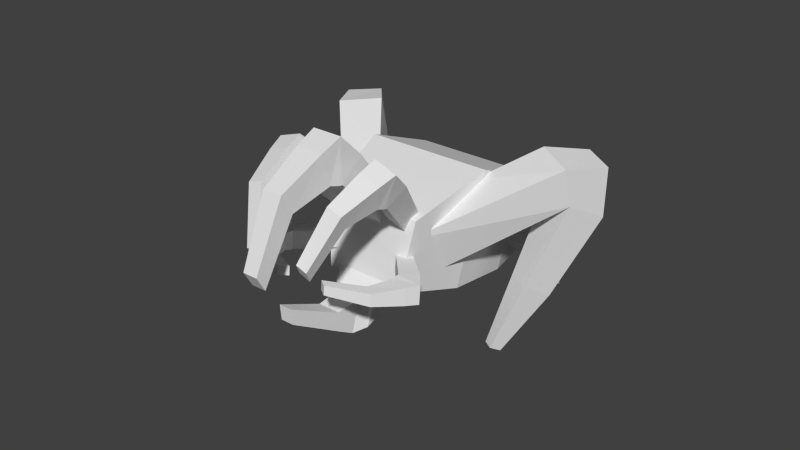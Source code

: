 # Source: lurker.blend  (saved by Blender 2.67.0; exported with 4.5.12 LTS)
import bpy
from mathutils import Matrix  # noqa: F401  (used for matrix-valued properties, if any)

bpy.ops.wm.read_factory_settings(use_empty=True)
scene = bpy.context.scene
scene.name = 'Scene'

# ---- collections
col_collection_1 = bpy.data.collections.new('Collection 1'); scene.collection.children.link(col_collection_1)

# ---- world
world_world = bpy.data.worlds.new('World'); scene.world = world_world
world_world.color = (0.05088, 0.05088, 0.05088)
world_world.use_sun_shadow = False
world_world.sun_shadow_jitter_overblur = 0.0
world_world.cycles.sampling_method = 'MANUAL'
world_world.cycles.sample_map_resolution = 256

# ---- meshes
me_rightmouth = bpy.data.meshes.new('RightMouth')
me_rightmouth.from_pydata([(-1.0, -4.0, -1.0), (-0.8, 1.0, -0.8), (0.8, 1.0, -0.8), (1.0, -4.0, -1.0), (-1.0, -4.0, 1.0), (-0.8, 1.0, 0.8), (0.8, 1.0, 0.8), (1.0, -4.0, 1.0), (-0.98, -4.21, -1.19), (0.98, -4.21, -1.19), (-0.98, -6.19, 0.7899), (0.98, -6.19, 0.7899), (-0.8996, -4.714, -1.52), (0.8996, -4.714, -1.52), (-0.8996, -6.632, -0.6255), (0.8996, -6.632, -0.6255), (-0.6477, -5.844, -3.989), (0.6477, -5.844, -3.989), (-0.6477, -7.345, -3.725), (0.6477, -7.345, -3.725), (-0.4858, -4.319, -7.996), (0.4858, -4.319, -7.996), (-0.4858, -5.445, -7.798), (0.4858, -5.445, -7.798)], [], [(4, 5, 1), (5, 6, 2), (6, 7, 3), (0, 3, 9), (0, 1, 2), (7, 6, 5), (8, 9, 13), (7, 4, 10), (4, 0, 10), (9, 3, 11), (12, 13, 17), (11, 10, 14), (14, 10, 12), (9, 11, 13), (16, 17, 21), (18, 14, 16), (13, 15, 17), (15, 14, 18), (23, 22, 20), (17, 19, 23), (19, 18, 22), (18, 16, 22), (0, 4, 1), (1, 5, 2), (2, 6, 3), (8, 0, 9), (3, 0, 2), (4, 7, 5), (12, 8, 13), (11, 7, 10), (0, 8, 10), (16, 12, 17), (15, 11, 14), (11, 15, 13), (3, 7, 11), (20, 16, 21), (10, 8, 12), (14, 12, 16), (19, 15, 18), (21, 23, 20), (21, 17, 23), (23, 19, 22), (16, 20, 22), (15, 19, 17)])
_uv = me_rightmouth.uv_layers.new(name='UVMap')
_uv.uv.foreach_set('vector', [0.6303, 0.1055, 0.642, 0.3358, 0.7353, 0.3358, 0.5211, 0.3205, 0.6115, 0.3205, 0.6115, 0.2672, 0.642, 0.3358, 0.6303, 0.1055, 0.747, 0.1055, 0.5075, 0.1057, 0.6226, 0.1057, 0.6214, 0.09599, 0.5075, 0.1057, 0.519, 0.3371, 0.6111, 0.3371, 0.6226, 0.1057, 0.6111, 0.3371, 0.519, 0.3371, 0.6321, 0.2608, 0.7504, 0.2608, 0.7456, 0.2483, 0.6226, 0.1057, 0.5075, 0.1057, 0.5086, 0.004357, 0.6303, 0.1055, 0.747, 0.1055, 0.6426, 0.004635, 0.7462, 0.06684, 0.747, 0.1055, 0.6426, 0.004635, 0.637, 0.2483, 0.7456, 0.2483, 0.7304, 0.1542, 0.7504, 0.3363, 0.6321, 0.3363, 0.637, 0.2823, 0.636, 0.2741, 0.6337, 0.3324, 0.7431, 0.2696, 0.749, 0.3223, 0.6337, 0.3324, 0.7431, 0.2696, 0.6522, 0.1542, 0.7304, 0.1542, 0.7206, 0.001515, 0.6344, 0.1702, 0.636, 0.2741, 0.746, 0.1599, 0.7431, 0.2696, 0.636, 0.2741, 0.746, 0.1599, 0.7456, 0.2823, 0.637, 0.2823, 0.6522, 0.1643, 0.5956, 0.009078, 0.537, 0.009078, 0.537, 0.001515, 0.746, 0.1599, 0.6344, 0.1702, 0.6521, 0.01109, 0.7304, 0.1643, 0.6522, 0.1643, 0.662, 0.009078, 0.6344, 0.1702, 0.746, 0.1599, 0.6521, 0.01109, 0.747, 0.1055, 0.6303, 0.1055, 0.7353, 0.3358, 0.5211, 0.2672, 0.5211, 0.3205, 0.6115, 0.2672, 0.7353, 0.3358, 0.642, 0.3358, 0.747, 0.1055, 0.5086, 0.09599, 0.5075, 0.1057, 0.6214, 0.09599, 0.6226, 0.1057, 0.5075, 0.1057, 0.6111, 0.3371, 0.5075, 0.1057, 0.6226, 0.1057, 0.519, 0.3371, 0.637, 0.2483, 0.6321, 0.2608, 0.7456, 0.2483, 0.6214, 0.004357, 0.6226, 0.1057, 0.5086, 0.004357, 0.747, 0.1055, 0.7462, 0.06684, 0.6426, 0.004635, 0.6522, 0.1542, 0.637, 0.2483, 0.7304, 0.1542, 0.7456, 0.2823, 0.7504, 0.3363, 0.637, 0.2823, 0.6337, 0.3324, 0.636, 0.2741, 0.7431, 0.2696, 0.747, 0.1055, 0.6303, 0.1055, 0.6426, 0.004635, 0.662, 0.001515, 0.6522, 0.1542, 0.7206, 0.001515, 0.6337, 0.3324, 0.749, 0.3223, 0.7431, 0.2696, 0.636, 0.2741, 0.7431, 0.2696, 0.746, 0.1599, 0.7304, 0.1643, 0.7456, 0.2823, 0.6522, 0.1643, 0.5956, 0.001515, 0.5956, 0.009078, 0.537, 0.001515, 0.7358, 0.003337, 0.746, 0.1599, 0.6521, 0.01109, 0.7206, 0.009078, 0.7304, 0.1643, 0.662, 0.009078, 0.746, 0.1599, 0.7358, 0.003337, 0.6521, 0.01109, 0.636, 0.2741, 0.6344, 0.1702, 0.746, 0.1599])
me_rightmouth.use_remesh_preserve_volume = False
me_rightmouth.use_remesh_preserve_attributes = False
me_rightmouth.use_mirror_vertex_groups = False
me_rightmouth.update()
me_leftmouth = bpy.data.meshes.new('LeftMouth')
me_leftmouth.from_pydata([(-1.0, -4.0, -1.0), (-0.8, 1.0, -0.8), (0.8, 1.0, -0.8), (1.0, -4.0, -1.0), (-1.0, -4.0, 1.0), (-0.8, 1.0, 0.8), (0.8, 1.0, 0.8), (1.0, -4.0, 1.0), (-0.98, -4.21, -1.19), (0.98, -4.21, -1.19), (-0.98, -6.19, 0.7899), (0.98, -6.19, 0.7899), (-0.8996, -4.714, -1.52), (0.8996, -4.714, -1.52), (-0.8996, -6.632, -0.6255), (0.8996, -6.632, -0.6255), (-0.6477, -5.844, -3.989), (0.6477, -5.844, -3.989), (-0.6477, -7.345, -3.725), (0.6477, -7.345, -3.725), (-0.4858, -4.319, -7.996), (0.4858, -4.319, -7.996), (-0.4858, -5.445, -7.798), (0.4858, -5.445, -7.798)], [], [(4, 5, 1), (5, 6, 2), (6, 7, 3), (0, 3, 9), (0, 1, 2), (7, 6, 5), (8, 9, 13), (7, 4, 10), (4, 0, 10), (9, 3, 11), (12, 13, 17), (11, 10, 14), (14, 10, 12), (9, 11, 13), (16, 17, 21), (18, 14, 16), (13, 15, 17), (15, 14, 18), (23, 22, 20), (17, 19, 23), (19, 18, 22), (18, 16, 22), (0, 4, 1), (1, 5, 2), (2, 6, 3), (8, 0, 9), (3, 0, 2), (4, 7, 5), (12, 8, 13), (11, 7, 10), (0, 8, 10), (16, 12, 17), (15, 11, 14), (11, 15, 13), (3, 7, 11), (20, 16, 21), (10, 8, 12), (14, 12, 16), (19, 15, 18), (21, 23, 20), (21, 17, 23), (23, 19, 22), (16, 20, 22), (15, 19, 17)])
_uv = me_leftmouth.uv_layers.new(name='UVMap')
_uv.uv.foreach_set('vector', [0.6303, 0.1055, 0.642, 0.3358, 0.7353, 0.3358, 0.5211, 0.3205, 0.6115, 0.3205, 0.6115, 0.2672, 0.642, 0.3358, 0.6303, 0.1055, 0.747, 0.1055, 0.5075, 0.1057, 0.6226, 0.1057, 0.6214, 0.09599, 0.5075, 0.1057, 0.519, 0.3371, 0.6111, 0.3371, 0.6226, 0.1057, 0.6111, 0.3371, 0.519, 0.3371, 0.6321, 0.2608, 0.7504, 0.2608, 0.7456, 0.2483, 0.6226, 0.1057, 0.5075, 0.1057, 0.5086, 0.004357, 0.6303, 0.1055, 0.747, 0.1055, 0.6426, 0.004635, 0.7462, 0.06684, 0.747, 0.1055, 0.6426, 0.004635, 0.637, 0.2483, 0.7456, 0.2483, 0.7304, 0.1542, 0.7504, 0.3363, 0.6321, 0.3363, 0.637, 0.2823, 0.636, 0.2741, 0.6337, 0.3324, 0.7431, 0.2696, 0.749, 0.3223, 0.6337, 0.3324, 0.7431, 0.2696, 0.6522, 0.1542, 0.7304, 0.1542, 0.7206, 0.001515, 0.6344, 0.1702, 0.636, 0.2741, 0.746, 0.1599, 0.7431, 0.2696, 0.636, 0.2741, 0.746, 0.1599, 0.7456, 0.2823, 0.637, 0.2823, 0.6522, 0.1643, 0.5956, 0.009078, 0.537, 0.009078, 0.537, 0.001515, 0.746, 0.1599, 0.6344, 0.1702, 0.6521, 0.01109, 0.7304, 0.1643, 0.6522, 0.1643, 0.662, 0.009078, 0.6344, 0.1702, 0.746, 0.1599, 0.6521, 0.01109, 0.747, 0.1055, 0.6303, 0.1055, 0.7353, 0.3358, 0.5211, 0.2672, 0.5211, 0.3205, 0.6115, 0.2672, 0.7353, 0.3358, 0.642, 0.3358, 0.747, 0.1055, 0.5086, 0.09599, 0.5075, 0.1057, 0.6214, 0.09599, 0.6226, 0.1057, 0.5075, 0.1057, 0.6111, 0.3371, 0.5075, 0.1057, 0.6226, 0.1057, 0.519, 0.3371, 0.637, 0.2483, 0.6321, 0.2608, 0.7456, 0.2483, 0.6214, 0.004357, 0.6226, 0.1057, 0.5086, 0.004357, 0.747, 0.1055, 0.7462, 0.06684, 0.6426, 0.004635, 0.6522, 0.1542, 0.637, 0.2483, 0.7304, 0.1542, 0.7456, 0.2823, 0.7504, 0.3363, 0.637, 0.2823, 0.6337, 0.3324, 0.636, 0.2741, 0.7431, 0.2696, 0.747, 0.1055, 0.6303, 0.1055, 0.6426, 0.004635, 0.662, 0.001515, 0.6522, 0.1542, 0.7206, 0.001515, 0.6337, 0.3324, 0.749, 0.3223, 0.7431, 0.2696, 0.636, 0.2741, 0.7431, 0.2696, 0.746, 0.1599, 0.7304, 0.1643, 0.7456, 0.2823, 0.6522, 0.1643, 0.5956, 0.001515, 0.5956, 0.009078, 0.537, 0.001515, 0.7358, 0.003337, 0.746, 0.1599, 0.6521, 0.01109, 0.7206, 0.009078, 0.7304, 0.1643, 0.662, 0.009078, 0.746, 0.1599, 0.7358, 0.003337, 0.6521, 0.01109, 0.636, 0.2741, 0.6344, 0.1702, 0.746, 0.1599])
me_leftmouth.use_remesh_preserve_volume = False
me_leftmouth.use_remesh_preserve_attributes = False
me_leftmouth.use_mirror_vertex_groups = False
me_leftmouth.update()
me_bottommouth = bpy.data.meshes.new('BottomMouth')
me_bottommouth.from_pydata([(-2.223, -0.7748, -1.087), (-2.59, 1.0, -1.165), (2.59, 1.0, -1.165), (2.223, -0.7748, -1.087), (-2.223, -0.7748, 0.9128), (-2.59, 1.0, 1.165), (2.59, 1.0, 1.165), (2.223, -0.7748, 0.9128), (-1.721, -0.9849, -1.277), (1.721, -0.9849, -1.277), (-1.721, -2.965, 0.7028), (1.721, -2.965, 0.7028), (-1.17, -1.488, -1.607), (1.17, -1.488, -1.607), (-1.17, -4.046, 0.06081), (1.17, -4.046, 0.06081), (-1.065, -3.484, -2.955), (1.065, -3.484, -2.955), (-1.065, -4.595, -1.381), (1.065, -4.595, -1.381), (-0.6143, -5.683, -7.91), (0.6143, -5.683, -7.91), (-0.6143, -6.517, -6.729), (0.6143, -6.517, -6.729)], [], [(4, 5, 1), (5, 6, 2), (6, 7, 3), (0, 3, 9), (0, 1, 2), (7, 6, 5), (8, 9, 13), (7, 4, 10), (4, 0, 10), (9, 3, 11), (12, 13, 17), (11, 10, 14), (14, 10, 12), (9, 11, 13), (16, 17, 21), (18, 14, 16), (13, 15, 17), (15, 14, 18), (23, 22, 20), (17, 19, 23), (19, 18, 22), (18, 16, 22), (0, 4, 1), (1, 5, 2), (2, 6, 3), (8, 0, 9), (3, 0, 2), (4, 7, 5), (12, 8, 13), (11, 7, 10), (0, 8, 10), (16, 12, 17), (15, 11, 14), (11, 15, 13), (3, 7, 11), (20, 16, 21), (10, 8, 12), (14, 12, 16), (19, 15, 18), (21, 23, 20), (21, 17, 23), (23, 19, 22), (16, 20, 22), (15, 19, 17)])
_uv = me_bottommouth.uv_layers.new(name='UVMap')
_uv.uv.foreach_set('vector', [0.6303, 0.1055, 0.642, 0.3358, 0.7353, 0.3358, 0.5211, 0.3205, 0.6115, 0.3205, 0.6115, 0.2672, 0.642, 0.3358, 0.6303, 0.1055, 0.747, 0.1055, 0.5075, 0.1057, 0.6226, 0.1057, 0.6214, 0.09599, 0.5075, 0.1057, 0.519, 0.3371, 0.6111, 0.3371, 0.6226, 0.1057, 0.6111, 0.3371, 0.519, 0.3371, 0.6321, 0.2608, 0.7504, 0.2608, 0.7456, 0.2483, 0.6226, 0.1057, 0.5075, 0.1057, 0.5086, 0.004357, 0.6303, 0.1055, 0.747, 0.1055, 0.6426, 0.004635, 0.7462, 0.06684, 0.747, 0.1055, 0.6426, 0.004635, 0.637, 0.2483, 0.7456, 0.2483, 0.7304, 0.1542, 0.7504, 0.3363, 0.6321, 0.3363, 0.637, 0.2823, 0.636, 0.2741, 0.6337, 0.3324, 0.7431, 0.2696, 0.749, 0.3223, 0.6337, 0.3324, 0.7431, 0.2696, 0.6522, 0.1542, 0.7304, 0.1542, 0.7206, 0.001515, 0.6344, 0.1702, 0.636, 0.2741, 0.746, 0.1599, 0.7431, 0.2696, 0.636, 0.2741, 0.746, 0.1599, 0.7456, 0.2823, 0.637, 0.2823, 0.6522, 0.1643, 0.5956, 0.009078, 0.537, 0.009078, 0.537, 0.001515, 0.746, 0.1599, 0.6344, 0.1702, 0.6521, 0.01109, 0.7304, 0.1643, 0.6522, 0.1643, 0.662, 0.009078, 0.6344, 0.1702, 0.746, 0.1599, 0.6521, 0.01109, 0.747, 0.1055, 0.6303, 0.1055, 0.7353, 0.3358, 0.5211, 0.2672, 0.5211, 0.3205, 0.6115, 0.2672, 0.7353, 0.3358, 0.642, 0.3358, 0.747, 0.1055, 0.5086, 0.09599, 0.5075, 0.1057, 0.6214, 0.09599, 0.6226, 0.1057, 0.5075, 0.1057, 0.6111, 0.3371, 0.5075, 0.1057, 0.6226, 0.1057, 0.519, 0.3371, 0.637, 0.2483, 0.6321, 0.2608, 0.7456, 0.2483, 0.6214, 0.004357, 0.6226, 0.1057, 0.5086, 0.004357, 0.747, 0.1055, 0.7462, 0.06684, 0.6426, 0.004635, 0.6522, 0.1542, 0.637, 0.2483, 0.7304, 0.1542, 0.7456, 0.2823, 0.7504, 0.3363, 0.637, 0.2823, 0.6337, 0.3324, 0.636, 0.2741, 0.7431, 0.2696, 0.747, 0.1055, 0.6303, 0.1055, 0.6426, 0.004635, 0.662, 0.001515, 0.6522, 0.1542, 0.7206, 0.001515, 0.6337, 0.3324, 0.749, 0.3223, 0.7431, 0.2696, 0.636, 0.2741, 0.7431, 0.2696, 0.746, 0.1599, 0.7304, 0.1643, 0.7456, 0.2823, 0.6522, 0.1643, 0.5956, 0.001515, 0.5956, 0.009078, 0.537, 0.001515, 0.7358, 0.003337, 0.746, 0.1599, 0.6521, 0.01109, 0.7206, 0.009078, 0.7304, 0.1643, 0.662, 0.009078, 0.746, 0.1599, 0.7358, 0.003337, 0.6521, 0.01109, 0.636, 0.2741, 0.6344, 0.1702, 0.746, 0.1599])
me_bottommouth.use_remesh_preserve_volume = False
me_bottommouth.use_remesh_preserve_attributes = False
me_bottommouth.use_mirror_vertex_groups = False
me_bottommouth.update()
me_toprightmouth = bpy.data.meshes.new('TopRightMouth')
me_toprightmouth.from_pydata([(-1.0, -4.0, -1.0), (-0.8, 1.0, -0.8), (0.8, 1.0, -0.8), (1.0, -4.0, -1.0), (-1.0, -4.0, 1.0), (-0.8, 1.0, 0.8), (0.8, 1.0, 0.8), (1.0, -4.0, 1.0), (-0.98, -4.21, -1.19), (0.98, -4.21, -1.19), (-0.98, -6.19, 0.7899), (0.98, -6.19, 0.7899), (-0.8996, -4.714, -1.52), (0.8996, -4.714, -1.52), (-0.8996, -6.632, -0.6255), (0.8996, -6.632, -0.6255), (-0.6477, -5.844, -3.989), (0.6477, -5.844, -3.989), (-0.6477, -7.345, -3.725), (0.6477, -7.345, -3.725), (-0.4858, -4.319, -7.996), (0.4858, -4.319, -7.996), (-0.4858, -5.445, -7.798), (0.4858, -5.445, -7.798)], [], [(4, 5, 1), (5, 6, 2), (6, 7, 3), (0, 3, 9), (0, 1, 2), (7, 6, 5), (8, 9, 13), (7, 4, 10), (4, 0, 10), (9, 3, 11), (12, 13, 17), (11, 10, 14), (14, 10, 12), (9, 11, 13), (16, 17, 21), (18, 14, 16), (13, 15, 17), (15, 14, 18), (23, 22, 20), (17, 19, 23), (19, 18, 22), (18, 16, 22), (0, 4, 1), (1, 5, 2), (2, 6, 3), (8, 0, 9), (3, 0, 2), (4, 7, 5), (12, 8, 13), (11, 7, 10), (0, 8, 10), (16, 12, 17), (15, 11, 14), (11, 15, 13), (3, 7, 11), (20, 16, 21), (10, 8, 12), (14, 12, 16), (19, 15, 18), (21, 23, 20), (21, 17, 23), (23, 19, 22), (16, 20, 22), (15, 19, 17)])
_uv = me_toprightmouth.uv_layers.new(name='UVMap')
_uv.uv.foreach_set('vector', [0.6303, 0.1055, 0.642, 0.3358, 0.7353, 0.3358, 0.5211, 0.3205, 0.6115, 0.3205, 0.6115, 0.2672, 0.642, 0.3358, 0.6303, 0.1055, 0.747, 0.1055, 0.5075, 0.1057, 0.6226, 0.1057, 0.6214, 0.09599, 0.5075, 0.1057, 0.519, 0.3371, 0.6111, 0.3371, 0.6226, 0.1057, 0.6111, 0.3371, 0.519, 0.3371, 0.6321, 0.2608, 0.7504, 0.2608, 0.7456, 0.2483, 0.6226, 0.1057, 0.5075, 0.1057, 0.5086, 0.004357, 0.6303, 0.1055, 0.747, 0.1055, 0.6426, 0.004635, 0.7462, 0.06684, 0.747, 0.1055, 0.6426, 0.004635, 0.637, 0.2483, 0.7456, 0.2483, 0.7304, 0.1542, 0.7504, 0.3363, 0.6321, 0.3363, 0.637, 0.2823, 0.636, 0.2741, 0.6337, 0.3324, 0.7431, 0.2696, 0.749, 0.3223, 0.6337, 0.3324, 0.7431, 0.2696, 0.6522, 0.1542, 0.7304, 0.1542, 0.7206, 0.001515, 0.6344, 0.1702, 0.636, 0.2741, 0.746, 0.1599, 0.7431, 0.2696, 0.636, 0.2741, 0.746, 0.1599, 0.7456, 0.2823, 0.637, 0.2823, 0.6522, 0.1643, 0.5956, 0.009078, 0.537, 0.009078, 0.537, 0.001515, 0.746, 0.1599, 0.6344, 0.1702, 0.6521, 0.01109, 0.7304, 0.1643, 0.6522, 0.1643, 0.662, 0.009078, 0.6344, 0.1702, 0.746, 0.1599, 0.6521, 0.01109, 0.747, 0.1055, 0.6303, 0.1055, 0.7353, 0.3358, 0.5211, 0.2672, 0.5211, 0.3205, 0.6115, 0.2672, 0.7353, 0.3358, 0.642, 0.3358, 0.747, 0.1055, 0.5086, 0.09599, 0.5075, 0.1057, 0.6214, 0.09599, 0.6226, 0.1057, 0.5075, 0.1057, 0.6111, 0.3371, 0.5075, 0.1057, 0.6226, 0.1057, 0.519, 0.3371, 0.637, 0.2483, 0.6321, 0.2608, 0.7456, 0.2483, 0.6214, 0.004357, 0.6226, 0.1057, 0.5086, 0.004357, 0.747, 0.1055, 0.7462, 0.06684, 0.6426, 0.004635, 0.6522, 0.1542, 0.637, 0.2483, 0.7304, 0.1542, 0.7456, 0.2823, 0.7504, 0.3363, 0.637, 0.2823, 0.6337, 0.3324, 0.636, 0.2741, 0.7431, 0.2696, 0.747, 0.1055, 0.6303, 0.1055, 0.6426, 0.004635, 0.662, 0.001515, 0.6522, 0.1542, 0.7206, 0.001515, 0.6337, 0.3324, 0.749, 0.3223, 0.7431, 0.2696, 0.636, 0.2741, 0.7431, 0.2696, 0.746, 0.1599, 0.7304, 0.1643, 0.7456, 0.2823, 0.6522, 0.1643, 0.5956, 0.001515, 0.5956, 0.009078, 0.537, 0.001515, 0.7358, 0.003337, 0.746, 0.1599, 0.6521, 0.01109, 0.7206, 0.009078, 0.7304, 0.1643, 0.662, 0.009078, 0.746, 0.1599, 0.7358, 0.003337, 0.6521, 0.01109, 0.636, 0.2741, 0.6344, 0.1702, 0.746, 0.1599])
me_toprightmouth.use_remesh_preserve_volume = False
me_toprightmouth.use_remesh_preserve_attributes = False
me_toprightmouth.use_mirror_vertex_groups = False
me_toprightmouth.update()
me_topleftmouth = bpy.data.meshes.new('TopLeftMouth')
me_topleftmouth.from_pydata([(-1.0, -4.0, -1.0), (-0.8, 1.0, -0.8), (0.8, 1.0, -0.8), (1.0, -4.0, -1.0), (-1.0, -4.0, 1.0), (-0.8, 1.0, 0.8), (0.8, 1.0, 0.8), (1.0, -4.0, 1.0), (-0.98, -4.21, -1.19), (0.98, -4.21, -1.19), (-0.98, -6.19, 0.7899), (0.98, -6.19, 0.7899), (-0.8996, -4.714, -1.52), (0.8996, -4.714, -1.52), (-0.8996, -6.632, -0.6255), (0.8996, -6.632, -0.6255), (-0.6477, -5.844, -3.989), (0.6477, -5.844, -3.989), (-0.6477, -7.345, -3.725), (0.6477, -7.345, -3.725), (-0.4858, -4.319, -7.996), (0.4858, -4.319, -7.996), (-0.4858, -5.445, -7.798), (0.4858, -5.445, -7.798)], [], [(4, 5, 1), (5, 6, 2), (6, 7, 3), (0, 3, 9), (0, 1, 2), (7, 6, 5), (8, 9, 13), (7, 4, 10), (4, 0, 10), (9, 3, 11), (12, 13, 17), (11, 10, 14), (14, 10, 12), (9, 11, 13), (16, 17, 21), (18, 14, 16), (13, 15, 17), (15, 14, 18), (23, 22, 20), (17, 19, 23), (19, 18, 22), (18, 16, 22), (0, 4, 1), (1, 5, 2), (2, 6, 3), (8, 0, 9), (3, 0, 2), (4, 7, 5), (12, 8, 13), (11, 7, 10), (0, 8, 10), (16, 12, 17), (15, 11, 14), (11, 15, 13), (3, 7, 11), (20, 16, 21), (10, 8, 12), (14, 12, 16), (19, 15, 18), (21, 23, 20), (21, 17, 23), (23, 19, 22), (16, 20, 22), (15, 19, 17)])
_uv = me_topleftmouth.uv_layers.new(name='UVMap')
_uv.uv.foreach_set('vector', [0.6303, 0.1055, 0.642, 0.3358, 0.7353, 0.3358, 0.5211, 0.3205, 0.6115, 0.3205, 0.6115, 0.2672, 0.642, 0.3358, 0.6303, 0.1055, 0.747, 0.1055, 0.5075, 0.1057, 0.6226, 0.1057, 0.6214, 0.09599, 0.5075, 0.1057, 0.519, 0.3371, 0.6111, 0.3371, 0.6226, 0.1057, 0.6111, 0.3371, 0.519, 0.3371, 0.6321, 0.2608, 0.7504, 0.2608, 0.7456, 0.2483, 0.6226, 0.1057, 0.5075, 0.1057, 0.5086, 0.004357, 0.6303, 0.1055, 0.747, 0.1055, 0.6426, 0.004635, 0.7462, 0.06684, 0.747, 0.1055, 0.6426, 0.004635, 0.637, 0.2483, 0.7456, 0.2483, 0.7304, 0.1542, 0.7504, 0.3363, 0.6321, 0.3363, 0.637, 0.2823, 0.636, 0.2741, 0.6337, 0.3324, 0.7431, 0.2696, 0.749, 0.3223, 0.6337, 0.3324, 0.7431, 0.2696, 0.6522, 0.1542, 0.7304, 0.1542, 0.7206, 0.001515, 0.6344, 0.1702, 0.636, 0.2741, 0.746, 0.1599, 0.7431, 0.2696, 0.636, 0.2741, 0.746, 0.1599, 0.7456, 0.2823, 0.637, 0.2823, 0.6522, 0.1643, 0.5956, 0.009078, 0.537, 0.009078, 0.537, 0.001515, 0.746, 0.1599, 0.6344, 0.1702, 0.6521, 0.01109, 0.7304, 0.1643, 0.6522, 0.1643, 0.662, 0.009078, 0.6344, 0.1702, 0.746, 0.1599, 0.6521, 0.01109, 0.747, 0.1055, 0.6303, 0.1055, 0.7353, 0.3358, 0.5211, 0.2672, 0.5211, 0.3205, 0.6115, 0.2672, 0.7353, 0.3358, 0.642, 0.3358, 0.747, 0.1055, 0.5086, 0.09599, 0.5075, 0.1057, 0.6214, 0.09599, 0.6226, 0.1057, 0.5075, 0.1057, 0.6111, 0.3371, 0.5075, 0.1057, 0.6226, 0.1057, 0.519, 0.3371, 0.637, 0.2483, 0.6321, 0.2608, 0.7456, 0.2483, 0.6214, 0.004357, 0.6226, 0.1057, 0.5086, 0.004357, 0.747, 0.1055, 0.7462, 0.06684, 0.6426, 0.004635, 0.6522, 0.1542, 0.637, 0.2483, 0.7304, 0.1542, 0.7456, 0.2823, 0.7504, 0.3363, 0.637, 0.2823, 0.6337, 0.3324, 0.636, 0.2741, 0.7431, 0.2696, 0.747, 0.1055, 0.6303, 0.1055, 0.6426, 0.004635, 0.662, 0.001515, 0.6522, 0.1542, 0.7206, 0.001515, 0.6337, 0.3324, 0.749, 0.3223, 0.7431, 0.2696, 0.636, 0.2741, 0.7431, 0.2696, 0.746, 0.1599, 0.7304, 0.1643, 0.7456, 0.2823, 0.6522, 0.1643, 0.5956, 0.001515, 0.5956, 0.009078, 0.537, 0.001515, 0.7358, 0.003337, 0.746, 0.1599, 0.6521, 0.01109, 0.7206, 0.009078, 0.7304, 0.1643, 0.662, 0.009078, 0.746, 0.1599, 0.7358, 0.003337, 0.6521, 0.01109, 0.636, 0.2741, 0.6344, 0.1702, 0.746, 0.1599])
me_topleftmouth.use_remesh_preserve_volume = False
me_topleftmouth.use_remesh_preserve_attributes = False
me_topleftmouth.use_mirror_vertex_groups = False
me_topleftmouth.update()
me_topmiddlemouth = bpy.data.meshes.new('TopMiddleMouth')
me_topmiddlemouth.from_pydata([(-1.0, -4.0, -1.0), (-0.8, 1.0, -0.8), (0.8, 1.0, -0.8), (1.0, -4.0, -1.0), (-1.0, -4.0, 1.0), (-0.8, 1.0, 0.8), (0.8, 1.0, 0.8), (1.0, -4.0, 1.0), (-0.98, -4.21, -1.19), (0.98, -4.21, -1.19), (-0.98, -6.19, 0.7899), (0.98, -6.19, 0.7899), (-0.8996, -4.714, -1.52), (0.8996, -4.714, -1.52), (-0.8996, -6.632, -0.6255), (0.8996, -6.632, -0.6255), (-0.6477, -5.844, -3.989), (0.6477, -5.844, -3.989), (-0.6477, -7.345, -3.725), (0.6477, -7.345, -3.725), (-0.4858, -4.319, -7.996), (0.4858, -4.319, -7.996), (-0.4858, -5.445, -7.798), (0.4858, -5.445, -7.798)], [], [(4, 5, 1), (5, 6, 2), (6, 7, 3), (0, 3, 9), (0, 1, 2), (7, 6, 5), (8, 9, 13), (7, 4, 10), (4, 0, 10), (9, 3, 11), (12, 13, 17), (11, 10, 14), (14, 10, 12), (9, 11, 13), (16, 17, 21), (18, 14, 16), (13, 15, 17), (15, 14, 18), (23, 22, 20), (17, 19, 23), (19, 18, 22), (18, 16, 22), (0, 4, 1), (1, 5, 2), (2, 6, 3), (8, 0, 9), (3, 0, 2), (4, 7, 5), (12, 8, 13), (11, 7, 10), (0, 8, 10), (16, 12, 17), (15, 11, 14), (11, 15, 13), (3, 7, 11), (20, 16, 21), (10, 8, 12), (14, 12, 16), (19, 15, 18), (21, 23, 20), (21, 17, 23), (23, 19, 22), (16, 20, 22), (15, 19, 17)])
_uv = me_topmiddlemouth.uv_layers.new(name='UVMap')
_uv.uv.foreach_set('vector', [0.6303, 0.1055, 0.642, 0.3358, 0.7353, 0.3358, 0.5211, 0.3205, 0.6115, 0.3205, 0.6115, 0.2672, 0.642, 0.3358, 0.6303, 0.1055, 0.747, 0.1055, 0.5075, 0.1057, 0.6226, 0.1057, 0.6214, 0.09599, 0.5075, 0.1057, 0.519, 0.3371, 0.6111, 0.3371, 0.6226, 0.1057, 0.6111, 0.3371, 0.519, 0.3371, 0.6321, 0.2608, 0.7504, 0.2608, 0.7456, 0.2483, 0.6226, 0.1057, 0.5075, 0.1057, 0.5086, 0.004357, 0.6303, 0.1055, 0.747, 0.1055, 0.6426, 0.004635, 0.7462, 0.06684, 0.747, 0.1055, 0.6426, 0.004635, 0.637, 0.2483, 0.7456, 0.2483, 0.7304, 0.1542, 0.7504, 0.3363, 0.6321, 0.3363, 0.637, 0.2823, 0.636, 0.2741, 0.6337, 0.3324, 0.7431, 0.2696, 0.749, 0.3223, 0.6337, 0.3324, 0.7431, 0.2696, 0.6522, 0.1542, 0.7304, 0.1542, 0.7206, 0.001515, 0.6344, 0.1702, 0.636, 0.2741, 0.746, 0.1599, 0.7431, 0.2696, 0.636, 0.2741, 0.746, 0.1599, 0.7456, 0.2823, 0.637, 0.2823, 0.6522, 0.1643, 0.5956, 0.009078, 0.537, 0.009078, 0.537, 0.001515, 0.746, 0.1599, 0.6344, 0.1702, 0.6521, 0.01109, 0.7304, 0.1643, 0.6522, 0.1643, 0.662, 0.009078, 0.6344, 0.1702, 0.746, 0.1599, 0.6521, 0.01109, 0.747, 0.1055, 0.6303, 0.1055, 0.7353, 0.3358, 0.5211, 0.2672, 0.5211, 0.3205, 0.6115, 0.2672, 0.7353, 0.3358, 0.642, 0.3358, 0.747, 0.1055, 0.5086, 0.09599, 0.5075, 0.1057, 0.6214, 0.09599, 0.6226, 0.1057, 0.5075, 0.1057, 0.6111, 0.3371, 0.5075, 0.1057, 0.6226, 0.1057, 0.519, 0.3371, 0.637, 0.2483, 0.6321, 0.2608, 0.7456, 0.2483, 0.6214, 0.004357, 0.6226, 0.1057, 0.5086, 0.004357, 0.747, 0.1055, 0.7462, 0.06684, 0.6426, 0.004635, 0.6522, 0.1542, 0.637, 0.2483, 0.7304, 0.1542, 0.7456, 0.2823, 0.7504, 0.3363, 0.637, 0.2823, 0.6337, 0.3324, 0.636, 0.2741, 0.7431, 0.2696, 0.747, 0.1055, 0.6303, 0.1055, 0.6426, 0.004635, 0.662, 0.001515, 0.6522, 0.1542, 0.7206, 0.001515, 0.6337, 0.3324, 0.749, 0.3223, 0.7431, 0.2696, 0.636, 0.2741, 0.7431, 0.2696, 0.746, 0.1599, 0.7304, 0.1643, 0.7456, 0.2823, 0.6522, 0.1643, 0.5956, 0.001515, 0.5956, 0.009078, 0.537, 0.001515, 0.7358, 0.003337, 0.746, 0.1599, 0.6521, 0.01109, 0.7206, 0.009078, 0.7304, 0.1643, 0.662, 0.009078, 0.746, 0.1599, 0.7358, 0.003337, 0.6521, 0.01109, 0.636, 0.2741, 0.6344, 0.1702, 0.746, 0.1599])
me_topmiddlemouth.use_remesh_preserve_volume = False
me_topmiddlemouth.use_remesh_preserve_attributes = False
me_topmiddlemouth.use_mirror_vertex_groups = False
me_topmiddlemouth.update()
me_backrightleg = bpy.data.meshes.new('BackRightLeg')
me_backrightleg.from_pydata([(-2.041, -1.026, -0.6717), (-1.917, 2.426, -0.6607), (-0.2244, 2.945, -1.592), (-0.1511, -2.738, -1.463), (-0.911, -0.8961, 1.744), (-1.001, 2.611, 1.108), (0.6914, 3.13, 0.1766), (0.9784, -2.609, 0.9528), (-2.085, 2.906, -1.004), (-0.7927, 3.513, -1.727), (-1.322, 3.239, 0.6377), (-0.03003, 3.846, -0.08539), (-4.689, 4.941, -1.261), (-4.17, 5.737, -1.4), (-5.023, 5.304, -0.4369), (-4.504, 6.099, -0.5764)], [], [(4, 5, 0), (9, 2, 8), (6, 7, 3), (7, 4, 3), (0, 1, 2), (7, 6, 4), (9, 8, 13), (1, 5, 10), (5, 6, 11), (6, 2, 11), (14, 15, 13), (8, 10, 14), (10, 11, 15), (15, 11, 13), (5, 1, 0), (4, 0, 3), (2, 6, 3), (3, 0, 2), (6, 5, 4), (8, 12, 13), (8, 1, 10), (10, 5, 11), (2, 9, 11), (12, 14, 13), (12, 8, 14), (14, 10, 15), (2, 1, 8), (11, 9, 13)])
_uv = me_backrightleg.uv_layers.new(name='UVMap')
_uv.uv.foreach_set('vector', [0.7577, 1.0, 0.7577, 0.5693, 0.8836, 1.0, 0.7657, 0.5168, 0.7538, 0.5693, 0.8608, 0.5168, 0.8854, 0.5693, 0.8854, 1.0, 0.7595, 1.0, 0.8854, 1.0, 0.8854, 1.0, 0.7595, 1.0, 0.8727, 1.0, 0.8727, 0.5693, 0.7538, 0.5693, 0.8727, 1.0, 0.8727, 0.5693, 0.7538, 1.0, 0.7657, 0.5168, 0.8608, 0.5168, 0.7847, 0.09049, 0.8836, 0.5693, 0.7577, 0.5693, 0.7579, 0.4659, 0.7538, 0.5693, 0.8727, 0.5693, 0.8608, 0.4659, 0.8854, 0.5693, 0.7595, 0.5693, 0.855, 0.4659, 0.8557, 0.001135, 0.8557, 0.001135, 0.7688, 0.04742, 0.8552, 0.5168, 0.7579, 0.4659, 0.7572, 0.001135, 0.7657, 0.4659, 0.8608, 0.4659, 0.8418, 0.0, 0.8557, 0.001135, 0.855, 0.4659, 0.7688, 0.04742, 0.7577, 0.5693, 0.8836, 0.5693, 0.8836, 1.0, 0.8854, 1.0, 0.7595, 1.0, 0.7595, 1.0, 0.7595, 0.5693, 0.8854, 0.5693, 0.7595, 1.0, 0.7538, 1.0, 0.8727, 1.0, 0.7538, 0.5693, 0.8727, 0.5693, 0.7538, 0.5693, 0.7538, 1.0, 0.8608, 0.5168, 0.8418, 0.09049, 0.7847, 0.09049, 0.8552, 0.5168, 0.8836, 0.5693, 0.7579, 0.4659, 0.7657, 0.4659, 0.7538, 0.5693, 0.8608, 0.4659, 0.7595, 0.5693, 0.7577, 0.5168, 0.855, 0.4659, 0.7688, 0.04742, 0.8557, 0.001135, 0.7688, 0.04742, 0.8442, 0.04742, 0.8552, 0.5168, 0.7572, 0.001135, 0.7847, 0.0, 0.7657, 0.4659, 0.8418, 0.0, 0.7538, 0.5693, 0.8727, 0.5693, 0.8608, 0.5168, 0.855, 0.4659, 0.7577, 0.5168, 0.7688, 0.04742])
me_backrightleg.use_remesh_preserve_volume = False
me_backrightleg.use_remesh_preserve_attributes = False
me_backrightleg.use_mirror_vertex_groups = False
me_backrightleg.update()
me_backleftleg = bpy.data.meshes.new('BackLeftLeg')
me_backleftleg.from_pydata([(-2.041, -1.026, -0.6717), (-1.917, 2.426, -0.6607), (-0.2244, 2.945, -1.592), (-0.1511, -2.738, -1.463), (-0.911, -0.8961, 1.744), (-1.001, 2.611, 1.108), (0.6914, 3.13, 0.1766), (0.9784, -2.609, 0.9528), (-2.085, 2.906, -1.004), (-0.7927, 3.513, -1.727), (-1.322, 3.239, 0.6377), (-0.03003, 3.846, -0.08539), (-4.689, 4.941, -1.261), (-4.17, 5.737, -1.4), (-5.023, 5.304, -0.4369), (-4.504, 6.099, -0.5764)], [], [(4, 5, 0), (9, 2, 8), (6, 7, 3), (7, 4, 3), (0, 1, 2), (7, 6, 4), (9, 8, 13), (1, 5, 10), (5, 6, 11), (6, 2, 11), (14, 15, 13), (8, 10, 14), (10, 11, 15), (15, 11, 13), (5, 1, 0), (4, 0, 3), (2, 6, 3), (3, 0, 2), (6, 5, 4), (8, 12, 13), (8, 1, 10), (10, 5, 11), (2, 9, 11), (12, 14, 13), (12, 8, 14), (14, 10, 15), (2, 1, 8), (11, 9, 13)])
_uv = me_backleftleg.uv_layers.new(name='UVMap')
_uv.uv.foreach_set('vector', [0.7577, 1.0, 0.7577, 0.5693, 0.8836, 1.0, 0.7657, 0.5168, 0.7538, 0.5693, 0.8608, 0.5168, 0.8854, 0.5693, 0.8854, 1.0, 0.7595, 1.0, 0.8854, 1.0, 0.8854, 1.0, 0.7595, 1.0, 0.8727, 1.0, 0.8727, 0.5693, 0.7538, 0.5693, 0.8727, 1.0, 0.8727, 0.5693, 0.7538, 1.0, 0.7657, 0.5168, 0.8608, 0.5168, 0.7847, 0.09049, 0.8836, 0.5693, 0.7577, 0.5693, 0.7579, 0.4659, 0.7538, 0.5693, 0.8727, 0.5693, 0.8608, 0.4659, 0.8854, 0.5693, 0.7595, 0.5693, 0.855, 0.4659, 0.8557, 0.001135, 0.8557, 0.001135, 0.7688, 0.04742, 0.8552, 0.5168, 0.7579, 0.4659, 0.7572, 0.001135, 0.7657, 0.4659, 0.8608, 0.4659, 0.8418, 0.0, 0.8557, 0.001135, 0.855, 0.4659, 0.7688, 0.04742, 0.7577, 0.5693, 0.8836, 0.5693, 0.8836, 1.0, 0.8854, 1.0, 0.7595, 1.0, 0.7595, 1.0, 0.7595, 0.5693, 0.8854, 0.5693, 0.7595, 1.0, 0.7538, 1.0, 0.8727, 1.0, 0.7538, 0.5693, 0.8727, 0.5693, 0.7538, 0.5693, 0.7538, 1.0, 0.8608, 0.5168, 0.8418, 0.09049, 0.7847, 0.09049, 0.8552, 0.5168, 0.8836, 0.5693, 0.7579, 0.4659, 0.7657, 0.4659, 0.7538, 0.5693, 0.8608, 0.4659, 0.7595, 0.5693, 0.7577, 0.5168, 0.855, 0.4659, 0.7688, 0.04742, 0.8557, 0.001135, 0.7688, 0.04742, 0.8442, 0.04742, 0.8552, 0.5168, 0.7572, 0.001135, 0.7847, 0.0, 0.7657, 0.4659, 0.8418, 0.0, 0.7538, 0.5693, 0.8727, 0.5693, 0.8608, 0.5168, 0.855, 0.4659, 0.7577, 0.5168, 0.7688, 0.04742])
me_backleftleg.use_remesh_preserve_volume = False
me_backleftleg.use_remesh_preserve_attributes = False
me_backleftleg.use_mirror_vertex_groups = False
me_backleftleg.update()
me_frontrightleg = bpy.data.meshes.new('FrontRightLeg')
me_frontrightleg.from_pydata([(-0.8085, 1.612, -1.113), (-0.4496, 4.106, -0.8134), (1.158, 4.064, -1.085), (-0.1069, -1.077, -1.211), (-0.4922, 1.795, 0.8535), (-0.2254, 4.457, 0.6452), (1.382, 4.415, 0.3738), (0.3922, -1.247, 0.7178), (-0.3064, 4.977, -2.068), (0.9843, 4.968, -2.264), (-0.03083, 5.795, -0.2925), (1.26, 5.786, -0.4888), (-0.2955, 1.46, -3.145), (0.608, 1.454, -3.282), (-0.4368, 2.161, -4.105), (0.4666, 2.155, -4.242), (-0.3384, -0.5835, -5.078), (0.04766, -0.5861, -5.137), (-0.395, -0.3031, -5.462), (-0.008891, -0.3057, -5.521)], [], [(4, 5, 1), (9, 2, 13), (6, 7, 2), (7, 4, 3), (0, 1, 2), (7, 6, 4), (10, 11, 9), (5, 6, 10), (6, 2, 11), (1, 5, 10), (15, 13, 17), (8, 9, 15), (2, 1, 12), (1, 8, 12), (17, 16, 19), (12, 14, 18), (13, 12, 16), (14, 15, 18), (0, 4, 1), (15, 9, 13), (7, 3, 2), (4, 0, 3), (3, 0, 2), (6, 5, 4), (8, 10, 9), (6, 11, 10), (2, 9, 11), (8, 1, 10), (19, 15, 17), (14, 8, 15), (13, 2, 12), (8, 14, 12), (16, 12, 18), (17, 13, 16), (16, 18, 19), (15, 19, 18)])
_uv = me_frontrightleg.uv_layers.new(name='UVMap')
_uv.uv.foreach_set('vector', [0.9982, 0.9887, 0.9755, 0.5191, 0.8605, 0.5392, 0.7534, 0.7738, 0.8874, 0.7526, 0.876, 0.3397, 0.9755, 0.5191, 0.9982, 0.9887, 0.8605, 0.5392, 0.9978, 0.9969, 0.8788, 0.9969, 0.9978, 0.8779, 0.8909, 0.2438, 0.8909, 0.9931, 0.9983, 0.9931, 0.9983, 0.0, 0.9983, 0.7828, 0.8909, 0.0, 0.8721, 0.9938, 0.7571, 0.9938, 0.7571, 0.6699, 0.8909, 0.7828, 0.9983, 0.7828, 0.8909, 1.0, 0.9219, 0.9935, 0.8874, 0.7526, 0.7569, 0.9919, 0.8874, 0.7526, 0.9219, 0.9935, 0.7569, 0.9919, 0.7613, 0.3574, 0.876, 0.3397, 0.8583, 0.009904, 0.8721, 0.6699, 0.7571, 0.6699, 0.7571, 0.386, 0.7571, 0.863, 0.8721, 0.863, 0.8721, 0.3948, 0.8874, 0.7526, 0.7534, 0.7738, 0.876, 0.3397, 0.8583, 0.009904, 0.8583, 0.009904, 0.7873, 0.01701, 0.876, 0.3397, 0.7613, 0.3574, 0.7873, 0.01701, 0.7571, 0.3948, 0.8721, 0.3948, 0.8318, 0.004214, 0.8721, 0.386, 0.7571, 0.386, 0.8318, 0.006164, 0.8449, 0.9887, 0.9982, 0.9887, 0.8605, 0.5392, 0.7613, 0.3574, 0.7534, 0.7738, 0.876, 0.3397, 0.9982, 0.9887, 0.8449, 0.9887, 0.8605, 0.5392, 0.8788, 0.9969, 0.8788, 0.8779, 0.9978, 0.8779, 0.9983, 0.2438, 0.8909, 0.2438, 0.9983, 0.9931, 0.9983, 0.7828, 0.8909, 0.7828, 0.8909, 0.0, 0.8721, 0.6699, 0.8721, 0.9938, 0.7571, 0.6699, 0.9983, 0.7828, 0.9983, 1.0, 0.8909, 1.0, 0.8874, 0.7526, 0.7534, 0.7738, 0.7569, 0.9919, 0.7534, 0.7738, 0.8874, 0.7526, 0.7569, 0.9919, 0.7873, 0.01701, 0.7613, 0.3574, 0.8583, 0.009904, 0.8721, 0.386, 0.8721, 0.6699, 0.7571, 0.386, 0.7571, 0.3948, 0.7571, 0.863, 0.8721, 0.3948, 0.7534, 0.7738, 0.7613, 0.3574, 0.876, 0.3397, 0.8583, 0.009904, 0.876, 0.3397, 0.7873, 0.01701, 0.7974, 0.004214, 0.7571, 0.3948, 0.8318, 0.004214, 0.8583, 0.009904, 0.7873, 0.01701, 0.7873, 0.01701, 0.7571, 0.386, 0.7974, 0.006164, 0.8318, 0.006164])
me_frontrightleg.use_remesh_preserve_volume = False
me_frontrightleg.use_remesh_preserve_attributes = False
me_frontrightleg.use_mirror_vertex_groups = False
me_frontrightleg.update()
me_frontleftleg = bpy.data.meshes.new('FrontLeftLeg')
me_frontleftleg.from_pydata([(-0.8085, 1.612, -1.113), (-0.4496, 4.106, -0.8134), (1.158, 4.064, -1.085), (-0.1069, -1.077, -1.211), (-0.4922, 1.795, 0.8535), (-0.2254, 4.457, 0.6452), (1.382, 4.415, 0.3738), (0.3922, -1.247, 0.7178), (-0.3064, 4.977, -2.068), (0.9843, 4.968, -2.264), (-0.03083, 5.795, -0.2925), (1.26, 5.786, -0.4888), (-0.2955, 1.46, -3.145), (0.608, 1.454, -3.282), (-0.4368, 2.161, -4.105), (0.4666, 2.155, -4.242), (-0.3384, -0.5835, -5.078), (0.04766, -0.5861, -5.137), (-0.395, -0.3031, -5.462), (-0.008891, -0.3057, -5.521)], [], [(4, 5, 1), (9, 2, 13), (6, 7, 2), (7, 4, 3), (0, 1, 2), (7, 6, 4), (10, 11, 9), (5, 6, 10), (6, 2, 11), (1, 5, 10), (15, 13, 17), (8, 9, 15), (2, 1, 12), (1, 8, 12), (17, 16, 19), (12, 14, 18), (13, 12, 16), (14, 15, 18), (0, 4, 1), (15, 9, 13), (7, 3, 2), (4, 0, 3), (3, 0, 2), (6, 5, 4), (8, 10, 9), (6, 11, 10), (2, 9, 11), (8, 1, 10), (19, 15, 17), (14, 8, 15), (13, 2, 12), (8, 14, 12), (16, 12, 18), (17, 13, 16), (16, 18, 19), (15, 19, 18)])
_uv = me_frontleftleg.uv_layers.new(name='UVMap')
_uv.uv.foreach_set('vector', [0.9982, 0.9887, 0.9755, 0.5191, 0.8605, 0.5392, 0.7534, 0.7738, 0.8874, 0.7526, 0.876, 0.3397, 0.9755, 0.5191, 0.9982, 0.9887, 0.8605, 0.5392, 0.9978, 0.9969, 0.8788, 0.9969, 0.9978, 0.8779, 0.8909, 0.2438, 0.8909, 0.9931, 0.9983, 0.9931, 0.9983, 0.0, 0.9983, 0.7828, 0.8909, 0.0, 0.8721, 0.9938, 0.7571, 0.9938, 0.7571, 0.6699, 0.8909, 0.7828, 0.9983, 0.7828, 0.8909, 1.0, 0.9219, 0.9935, 0.8874, 0.7526, 0.7569, 0.9919, 0.8874, 0.7526, 0.9219, 0.9935, 0.7569, 0.9919, 0.7613, 0.3574, 0.876, 0.3397, 0.8583, 0.009904, 0.8721, 0.6699, 0.7571, 0.6699, 0.7571, 0.386, 0.7571, 0.863, 0.8721, 0.863, 0.8721, 0.3948, 0.8874, 0.7526, 0.7534, 0.7738, 0.876, 0.3397, 0.8583, 0.009904, 0.8583, 0.009904, 0.7873, 0.01701, 0.876, 0.3397, 0.7613, 0.3574, 0.7873, 0.01701, 0.7571, 0.3948, 0.8721, 0.3948, 0.8318, 0.004214, 0.8721, 0.386, 0.7571, 0.386, 0.8318, 0.006164, 0.8449, 0.9887, 0.9982, 0.9887, 0.8605, 0.5392, 0.7613, 0.3574, 0.7534, 0.7738, 0.876, 0.3397, 0.9982, 0.9887, 0.8449, 0.9887, 0.8605, 0.5392, 0.8788, 0.9969, 0.8788, 0.8779, 0.9978, 0.8779, 0.9983, 0.2438, 0.8909, 0.2438, 0.9983, 0.9931, 0.9983, 0.7828, 0.8909, 0.7828, 0.8909, 0.0, 0.8721, 0.6699, 0.8721, 0.9938, 0.7571, 0.6699, 0.9983, 0.7828, 0.9983, 1.0, 0.8909, 1.0, 0.8874, 0.7526, 0.7534, 0.7738, 0.7569, 0.9919, 0.7534, 0.7738, 0.8874, 0.7526, 0.7569, 0.9919, 0.7873, 0.01701, 0.7613, 0.3574, 0.8583, 0.009904, 0.8721, 0.386, 0.8721, 0.6699, 0.7571, 0.386, 0.7571, 0.3948, 0.7571, 0.863, 0.8721, 0.3948, 0.7534, 0.7738, 0.7613, 0.3574, 0.876, 0.3397, 0.8583, 0.009904, 0.876, 0.3397, 0.7873, 0.01701, 0.7974, 0.004214, 0.7571, 0.3948, 0.8318, 0.004214, 0.8583, 0.009904, 0.7873, 0.01701, 0.7873, 0.01701, 0.7571, 0.386, 0.7974, 0.006164, 0.8318, 0.006164])
me_frontleftleg.use_remesh_preserve_volume = False
me_frontleftleg.use_remesh_preserve_attributes = False
me_frontleftleg.use_mirror_vertex_groups = False
me_frontleftleg.update()
me_body = bpy.data.meshes.new('Body')
me_body.from_pydata([(-0.88, -1.25, -1.0), (-0.8, -5.96e-08, -1.0), (0.8, -5.96e-08, -1.0), (0.88, -1.25, -1.0), (-1.1, -1.25, 1.0), (-1.0, 0.0, 0.75), (1.0, 0.0, 0.75), (1.1, -1.25, 1.0), (-0.6774, -2.5, -0.85), (0.6774, -2.5, -0.85), (-0.8467, -2.5, 0.35), (0.8467, -2.5, 0.35), (-0.48, 1.0, -1.003), (0.48, 1.0, -1.003), (-0.6, 1.0, -0.247), (0.6, 1.0, -0.247)], [], [(4, 5, 0), (2, 1, 12), (6, 7, 3), (0, 3, 9), (0, 1, 2), (7, 6, 5), (11, 10, 8), (7, 4, 10), (4, 0, 10), (3, 7, 11), (14, 15, 13), (5, 6, 15), (6, 2, 15), (1, 5, 14), (5, 1, 0), (13, 2, 12), (2, 6, 3), (8, 0, 9), (3, 0, 2), (4, 7, 5), (9, 11, 8), (11, 7, 10), (0, 8, 10), (9, 3, 11), (12, 14, 13), (14, 5, 15), (2, 13, 15), (12, 1, 14)])
_uv = me_body.uv_layers.new(name='UVMap')
_uv.uv.foreach_set('vector', [0.166, 0.5805, 0.1663, 0.8092, 0.004808, 0.5805, 0.5046, 0.811, 0.7454, 0.811, 0.6972, 0.9962, 0.3328, 0.8092, 0.3331, 0.5805, 0.4943, 0.5805, 0.7454, 0.5794, 0.5046, 0.5794, 0.566, 0.3479, 0.7454, 0.5794, 0.7454, 0.811, 0.5046, 0.811, 0.3449, 0.581, 0.3449, 0.8123, 0.1524, 0.8123, 0.3726, 0.3371, 0.1299, 0.3371, 0.1299, 0.09747, 0.3449, 0.581, 0.1524, 0.581, 0.2015, 0.3498, 0.166, 0.5805, 0.004808, 0.5805, 0.1669, 0.3518, 0.4943, 0.5805, 0.3331, 0.5805, 0.3322, 0.3518, 0.35, 0.9929, 0.15, 0.9929, 0.15, 0.8809, 0.1524, 0.8123, 0.3449, 0.8123, 0.3064, 0.9973, 0.3328, 0.8092, 0.4943, 0.8092, 0.4455, 0.9921, 0.004808, 0.8092, 0.1663, 0.8092, 0.1364, 0.9921, 0.1663, 0.8092, 0.004808, 0.8092, 0.004808, 0.5805, 0.5528, 0.9962, 0.5046, 0.811, 0.6972, 0.9962, 0.4943, 0.8092, 0.3328, 0.8092, 0.4943, 0.5805, 0.684, 0.3479, 0.7454, 0.5794, 0.566, 0.3479, 0.5046, 0.5794, 0.7454, 0.5794, 0.5046, 0.811, 0.1524, 0.581, 0.3449, 0.581, 0.1524, 0.8123, 0.3726, 0.09747, 0.3726, 0.3371, 0.1299, 0.09747, 0.2958, 0.3498, 0.3449, 0.581, 0.2015, 0.3498, 0.004808, 0.5805, 0.04849, 0.3518, 0.1669, 0.3518, 0.4506, 0.3518, 0.4943, 0.5805, 0.3322, 0.3518, 0.35, 0.8809, 0.35, 0.9929, 0.15, 0.8809, 0.1909, 0.9973, 0.1524, 0.8123, 0.3064, 0.9973, 0.4943, 0.8092, 0.4948, 0.9921, 0.4455, 0.9921, 0.004284, 0.9921, 0.004808, 0.8092, 0.1364, 0.9921])
me_body.use_remesh_preserve_volume = False
me_body.use_remesh_preserve_attributes = False
me_body.use_mirror_vertex_groups = False
me_body.update()

# ---- objects
ob_rightmouth = bpy.data.objects.new('RightMouth', me_rightmouth)
ob_leftmouth = bpy.data.objects.new('LeftMouth', me_leftmouth)
ob_bottommouth = bpy.data.objects.new('BottomMouth', me_bottommouth)
ob_toprightmouth = bpy.data.objects.new('TopRightMouth', me_toprightmouth)
ob_topleftmouth = bpy.data.objects.new('TopLeftMouth', me_topleftmouth)
ob_topmiddlemouth = bpy.data.objects.new('TopMiddleMouth', me_topmiddlemouth)
ob_backrightleg = bpy.data.objects.new('BackRightLeg', me_backrightleg)
ob_backleftleg = bpy.data.objects.new('BackLeftLeg', me_backleftleg)
ob_frontrightleg = bpy.data.objects.new('FrontRightLeg', me_frontrightleg)
ob_frontleftleg = bpy.data.objects.new('FrontLeftLeg', me_frontleftleg)
ob_body = bpy.data.objects.new('Body', me_body)

# ---- transforms, parenting, visibility, modifiers, constraints
ob_rightmouth.location = (-0.288, -0.7095, 0.7423)
ob_rightmouth.rotation_euler = (-2.356, 4.8, 1.571)
ob_rightmouth.scale = (0.06221, 0.06221, 0.06221)
ob_rightmouth.lineart.crease_threshold = 0.0
ob_leftmouth.location = (0.288, -0.7095, 0.7423)
ob_leftmouth.rotation_euler = (-2.356, 1.484, -1.571)
ob_leftmouth.scale = (0.06221, 0.06221, 0.06221)
ob_leftmouth.lineart.crease_threshold = 0.0
ob_bottommouth.location = (-2.069e-05, -0.7309, 0.4984)
ob_bottommouth.rotation_euler = (-0.6981, 3.142, 1.296e-08)
ob_bottommouth.scale = (0.07258, 0.07258, 0.07258)
ob_bottommouth.lineart.crease_threshold = 0.0
ob_toprightmouth.location = (-0.234, -0.6809, 1.069)
ob_toprightmouth.rotation_euler = (-4.019, -0.3144, 0.02846)
ob_toprightmouth.scale = (-0.08294, -0.08294, -0.08294)
ob_toprightmouth.lineart.crease_threshold = 0.0
ob_topleftmouth.location = (0.2344, -0.6809, 1.069)
ob_topleftmouth.rotation_euler = (-0.8772, 0.3144, -0.02846)
ob_topleftmouth.scale = (0.08294, 0.08294, 0.08294)
ob_topleftmouth.lineart.crease_threshold = 0.0
ob_topmiddlemouth.location = (-2.069e-05, -0.6807, 1.072)
ob_topmiddlemouth.rotation_euler = (-0.8727, -1.701e-16, 7.932e-17)
ob_topmiddlemouth.scale = (0.1037, 0.1037, 0.1037)
ob_topmiddlemouth.lineart.crease_threshold = 0.0
ob_backrightleg.location = (-0.3683, 0.5309, 0.5)
ob_backrightleg.rotation_euler = (2.443, 0.8727, 2.643e-07)
ob_backrightleg.scale = (-0.08, -0.08, -0.08)
ob_backrightleg.lineart.crease_threshold = 0.0
ob_backleftleg.location = (0.3717, 0.5309, 0.5)
ob_backleftleg.rotation_euler = (-0.6981, -0.8727, -1.601e-07)
ob_backleftleg.scale = (0.08, 0.08, 0.08)
ob_backleftleg.lineart.crease_threshold = 0.0
ob_frontrightleg.location = (-0.33, -0.4, 0.85)
ob_frontrightleg.rotation_euler = (-2.67, 0.03805, 0.5881)
ob_frontrightleg.scale = (-0.178, -0.178, -0.178)
ob_frontrightleg.lineart.crease_threshold = 0.0
ob_frontleftleg.location = (0.33, -0.4, 0.85)
ob_frontleftleg.rotation_euler = (0.4711, -0.03805, -0.5881)
ob_frontleftleg.scale = (0.178, 0.178, 0.178)
ob_frontleftleg.lineart.crease_threshold = 0.0
ob_body.location = (0.0, 0.2924, 0.7209)
ob_body.rotation_euler = (-0.1745, -3.856e-17, 3.373e-18)
ob_body.scale = (0.4, 0.4, 0.4)
ob_body.lineart.crease_threshold = 0.0

# ---- collection membership
col_collection_1.objects.link(ob_rightmouth)
col_collection_1.objects.link(ob_leftmouth)
col_collection_1.objects.link(ob_bottommouth)
col_collection_1.objects.link(ob_toprightmouth)
col_collection_1.objects.link(ob_topleftmouth)
col_collection_1.objects.link(ob_topmiddlemouth)
col_collection_1.objects.link(ob_backrightleg)
col_collection_1.objects.link(ob_backleftleg)
col_collection_1.objects.link(ob_frontrightleg)
col_collection_1.objects.link(ob_frontleftleg)
col_collection_1.objects.link(ob_body)

# ---- scene / render settings (as saved in the file)
scene.frame_start = 1; scene.frame_end = 250; scene.frame_set(1)
scene.render.engine = 'BLENDER_EEVEE_NEXT'
scene.render.image_settings.color_mode = 'RGB'
scene.render.image_settings.compression = 90
scene.render.resolution_percentage = 50
scene.render.dither_intensity = 0.0
scene.cycles.use_denoising = False
scene.cycles.samples = 10
scene.cycles.sampling_pattern = 'TABULATED_SOBOL'
scene.cycles.light_sampling_threshold = 0.0
scene.cycles.use_adaptive_sampling = False
scene.cycles.use_light_tree = False
scene.cycles.blur_glossy = 0.0
scene.cycles.volume_bounces = 1
scene.cycles.pixel_filter_type = 'GAUSSIAN'
scene.cycles.sample_clamp_indirect = 0.0
scene.view_settings.view_transform = 'Standard'
bpy.context.view_layer.update()

# ---- added for rendering (the .blend has no active camera and no usable light): camera, sun
cam_auto = bpy.data.cameras.new('AutoCamera')
cam_auto.lens = 50.0
cam_auto.sensor_width = 36.0
cam_auto.clip_end = 1000.0
ob_auto_camera = bpy.data.objects.new('AutoCamera', cam_auto)
scene.collection.objects.link(ob_auto_camera)
ob_auto_camera.location = (3.93452, -5.12685, 3.94313)
ob_auto_camera.rotation_euler = (1.09748, -7.21219e-08, 0.694738)
scene.camera = ob_auto_camera
light_auto_sun = bpy.data.lights.new('AutoSun', 'SUN')
light_auto_sun.energy = 3.0
light_auto_sun.angle = 0.0523599
ob_auto_sun = bpy.data.objects.new('AutoSun', light_auto_sun)
scene.collection.objects.link(ob_auto_sun)
ob_auto_sun.rotation_euler = (0.872665, 0.174533, 0.523599)
bpy.context.view_layer.update()
